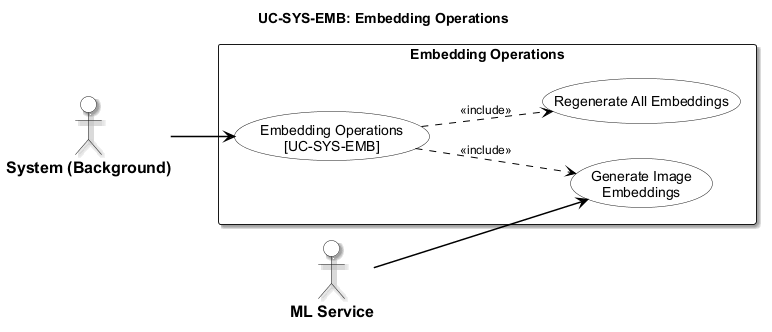

The diagram above was rendered by PlantUML. Its source (embedded in the PNG):
@startuml usecase-embedding-operations
left to right direction

<style>
  root {
    fontName "Arial"
    fontSize 14
    shadowing false
  }
  actor {
    backgroundColor #FFFFFF
    borderColor #000000
    borderThickness 1.5
    fontColor #000000
    fontStyle bold
    fontSize 16
  }
  usecase {
    backgroundColor #FFFFFF
    borderColor #000000
    borderThickness 1.5
    fontColor #000000
  }
  rectangle {
    backgroundColor #FFFFFF
    borderColor #000000
    borderThickness 1.5
    fontStyle bold
  }
  arrow {
    lineColor #000000
    lineThickness 1.5
    fontSize 12
  }
</style>
title UC-SYS-EMB: Embedding Operations

actor "System (Background)" as Sys
actor "ML Service" as ML

rectangle "Embedding Operations" {
  usecase "Embedding Operations\n[UC-SYS-EMB]" as UC_MAIN
  usecase "Generate Image\nEmbeddings" as UC_GEN
  usecase "Regenerate All Embeddings" as UC_REG

  UC_MAIN ..> UC_GEN : <<include>>
  UC_MAIN ..> UC_REG : <<include>>
}

Sys --> UC_MAIN
ML --> UC_GEN

@enduml